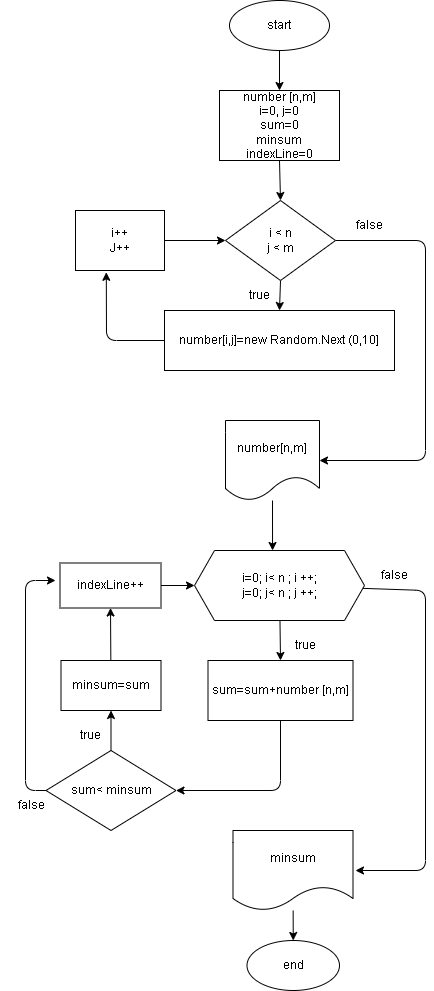

The diagram above was exported from draw.io. Its source (the exported page's mxGraphModel, read from the mxfile embedded in the PNG):
<mxGraphModel dx="1115" dy="461" grid="1" gridSize="10" guides="1" tooltips="1" connect="1" arrows="1" fold="1" page="1" pageScale="1" pageWidth="827" pageHeight="1169" math="0" shadow="0">
  <root>
    <mxCell id="0" />
    <mxCell id="1" parent="0" />
    <mxCell id="5" style="edgeStyle=none;html=1;exitX=0.5;exitY=1;exitDx=0;exitDy=0;entryX=0.5;entryY=0;entryDx=0;entryDy=0;" edge="1" parent="1" source="2" target="3">
      <mxGeometry relative="1" as="geometry" />
    </mxCell>
    <mxCell id="2" value="start" style="ellipse;whiteSpace=wrap;html=1;" vertex="1" parent="1">
      <mxGeometry x="324" y="10" width="100" height="50" as="geometry" />
    </mxCell>
    <mxCell id="6" style="edgeStyle=none;html=1;exitX=0.5;exitY=1;exitDx=0;exitDy=0;entryX=0.5;entryY=0;entryDx=0;entryDy=0;" edge="1" parent="1" source="3" target="4">
      <mxGeometry relative="1" as="geometry" />
    </mxCell>
    <mxCell id="3" value="number [n,m]&lt;br&gt;i=0, j=0&lt;br&gt;sum=0&lt;br&gt;minsum&lt;br&gt;indexLine=0" style="rounded=0;whiteSpace=wrap;html=1;" vertex="1" parent="1">
      <mxGeometry x="314" y="100" width="120" height="70" as="geometry" />
    </mxCell>
    <mxCell id="8" style="edgeStyle=none;html=1;exitX=0.5;exitY=1;exitDx=0;exitDy=0;entryX=0.5;entryY=0;entryDx=0;entryDy=0;" edge="1" parent="1" source="4" target="7">
      <mxGeometry relative="1" as="geometry" />
    </mxCell>
    <mxCell id="14" style="edgeStyle=none;html=1;entryX=1;entryY=0.5;entryDx=0;entryDy=0;" edge="1" parent="1" source="4" target="13">
      <mxGeometry relative="1" as="geometry">
        <Array as="points">
          <mxPoint x="520" y="250" />
          <mxPoint x="520" y="470" />
        </Array>
      </mxGeometry>
    </mxCell>
    <mxCell id="4" value="i &amp;lt; n&lt;br&gt;j &amp;lt; m" style="rhombus;whiteSpace=wrap;html=1;" vertex="1" parent="1">
      <mxGeometry x="320" y="210" width="110" height="80" as="geometry" />
    </mxCell>
    <mxCell id="12" style="edgeStyle=none;html=1;entryX=0.346;entryY=1.03;entryDx=0;entryDy=0;entryPerimeter=0;" edge="1" parent="1" source="7" target="9">
      <mxGeometry relative="1" as="geometry">
        <Array as="points">
          <mxPoint x="201" y="350" />
        </Array>
      </mxGeometry>
    </mxCell>
    <mxCell id="7" value="number[i,j]=new Random.Next (0,10]" style="rounded=0;whiteSpace=wrap;html=1;" vertex="1" parent="1">
      <mxGeometry x="259" y="320" width="230" height="60" as="geometry" />
    </mxCell>
    <mxCell id="11" style="edgeStyle=none;html=1;entryX=0;entryY=0.5;entryDx=0;entryDy=0;" edge="1" parent="1" source="9" target="4">
      <mxGeometry relative="1" as="geometry" />
    </mxCell>
    <mxCell id="9" value="i++&lt;br&gt;J++" style="rounded=0;whiteSpace=wrap;html=1;" vertex="1" parent="1">
      <mxGeometry x="170" y="220" width="89" height="60" as="geometry" />
    </mxCell>
    <mxCell id="25" style="edgeStyle=none;html=1;entryX=0.459;entryY=0;entryDx=0;entryDy=0;entryPerimeter=0;" edge="1" parent="1" source="13" target="19">
      <mxGeometry relative="1" as="geometry" />
    </mxCell>
    <mxCell id="13" value="number[n,m]" style="shape=document;whiteSpace=wrap;html=1;boundedLbl=1;" vertex="1" parent="1">
      <mxGeometry x="320" y="430" width="94" height="80" as="geometry" />
    </mxCell>
    <mxCell id="15" value="true" style="text;html=1;strokeColor=none;fillColor=none;align=center;verticalAlign=middle;whiteSpace=wrap;rounded=0;" vertex="1" parent="1">
      <mxGeometry x="370" y="640" width="60" height="30" as="geometry" />
    </mxCell>
    <mxCell id="16" value="false" style="text;html=1;strokeColor=none;fillColor=none;align=center;verticalAlign=middle;whiteSpace=wrap;rounded=0;" vertex="1" parent="1">
      <mxGeometry x="95.5" y="800" width="60" height="30" as="geometry" />
    </mxCell>
    <mxCell id="17" value="true" style="text;html=1;strokeColor=none;fillColor=none;align=center;verticalAlign=middle;whiteSpace=wrap;rounded=0;" vertex="1" parent="1">
      <mxGeometry x="324" y="290" width="60" height="30" as="geometry" />
    </mxCell>
    <mxCell id="18" value="false" style="text;html=1;strokeColor=none;fillColor=none;align=center;verticalAlign=middle;whiteSpace=wrap;rounded=0;" vertex="1" parent="1">
      <mxGeometry x="434" y="220" width="60" height="30" as="geometry" />
    </mxCell>
    <mxCell id="24" style="edgeStyle=none;html=1;entryX=0.5;entryY=0;entryDx=0;entryDy=0;" edge="1" parent="1" source="19" target="20">
      <mxGeometry relative="1" as="geometry" />
    </mxCell>
    <mxCell id="41" style="edgeStyle=none;html=1;" edge="1" parent="1" source="19">
      <mxGeometry relative="1" as="geometry">
        <mxPoint x="450" y="880" as="targetPoint" />
        <Array as="points">
          <mxPoint x="520" y="600" />
          <mxPoint x="520" y="880" />
        </Array>
      </mxGeometry>
    </mxCell>
    <mxCell id="19" value="i=0; i&amp;lt; n ; i ++;&lt;br&gt;j=0; j&amp;lt; n ; j ++;" style="shape=hexagon;perimeter=hexagonPerimeter2;whiteSpace=wrap;html=1;fixedSize=1;" vertex="1" parent="1">
      <mxGeometry x="289" y="560" width="170" height="70" as="geometry" />
    </mxCell>
    <mxCell id="33" style="edgeStyle=none;html=1;entryX=1;entryY=0.5;entryDx=0;entryDy=0;" edge="1" parent="1" source="20" target="21">
      <mxGeometry relative="1" as="geometry">
        <Array as="points">
          <mxPoint x="375" y="800" />
        </Array>
      </mxGeometry>
    </mxCell>
    <mxCell id="20" value="sum=sum+number [n,m]" style="rounded=0;whiteSpace=wrap;html=1;" vertex="1" parent="1">
      <mxGeometry x="302.5" y="670" width="145" height="60" as="geometry" />
    </mxCell>
    <mxCell id="34" style="edgeStyle=none;html=1;entryX=0.5;entryY=1;entryDx=0;entryDy=0;" edge="1" parent="1" source="21" target="29">
      <mxGeometry relative="1" as="geometry" />
    </mxCell>
    <mxCell id="37" style="edgeStyle=none;html=1;exitX=0;exitY=0.5;exitDx=0;exitDy=0;" edge="1" parent="1" source="21">
      <mxGeometry relative="1" as="geometry">
        <mxPoint x="150" y="590" as="targetPoint" />
        <Array as="points">
          <mxPoint x="120" y="800" />
          <mxPoint x="120" y="590" />
        </Array>
      </mxGeometry>
    </mxCell>
    <mxCell id="21" value="sum&amp;lt; minsum" style="rhombus;whiteSpace=wrap;html=1;" vertex="1" parent="1">
      <mxGeometry x="140.5" y="760" width="130" height="80" as="geometry" />
    </mxCell>
    <mxCell id="35" style="edgeStyle=none;html=1;entryX=0.5;entryY=1;entryDx=0;entryDy=0;" edge="1" parent="1" source="29" target="32">
      <mxGeometry relative="1" as="geometry" />
    </mxCell>
    <mxCell id="29" value="minsum=sum" style="rounded=0;whiteSpace=wrap;html=1;" vertex="1" parent="1">
      <mxGeometry x="155.5" y="670" width="100" height="50" as="geometry" />
    </mxCell>
    <mxCell id="36" style="edgeStyle=none;html=1;entryX=0;entryY=0.5;entryDx=0;entryDy=0;" edge="1" parent="1" source="32" target="19">
      <mxGeometry relative="1" as="geometry" />
    </mxCell>
    <mxCell id="32" value="&lt;span&gt;indexLine++&lt;/span&gt;" style="rounded=0;whiteSpace=wrap;html=1;" vertex="1" parent="1">
      <mxGeometry x="154.5" y="572.5" width="101" height="45" as="geometry" />
    </mxCell>
    <mxCell id="38" value="true" style="text;html=1;strokeColor=none;fillColor=none;align=center;verticalAlign=middle;whiteSpace=wrap;rounded=0;" vertex="1" parent="1">
      <mxGeometry x="154.5" y="730" width="60" height="30" as="geometry" />
    </mxCell>
    <mxCell id="43" style="edgeStyle=none;html=1;entryX=0.5;entryY=0;entryDx=0;entryDy=0;" edge="1" parent="1" source="39" target="40">
      <mxGeometry relative="1" as="geometry" />
    </mxCell>
    <mxCell id="39" value="minsum" style="shape=document;whiteSpace=wrap;html=1;boundedLbl=1;" vertex="1" parent="1">
      <mxGeometry x="327.5" y="840" width="120" height="80" as="geometry" />
    </mxCell>
    <mxCell id="40" value="end" style="ellipse;whiteSpace=wrap;html=1;" vertex="1" parent="1">
      <mxGeometry x="341.5" y="950" width="92.5" height="50" as="geometry" />
    </mxCell>
    <mxCell id="44" value="false" style="text;html=1;strokeColor=none;fillColor=none;align=center;verticalAlign=middle;whiteSpace=wrap;rounded=0;" vertex="1" parent="1">
      <mxGeometry x="459" y="570" width="60" height="30" as="geometry" />
    </mxCell>
  </root>
</mxGraphModel>